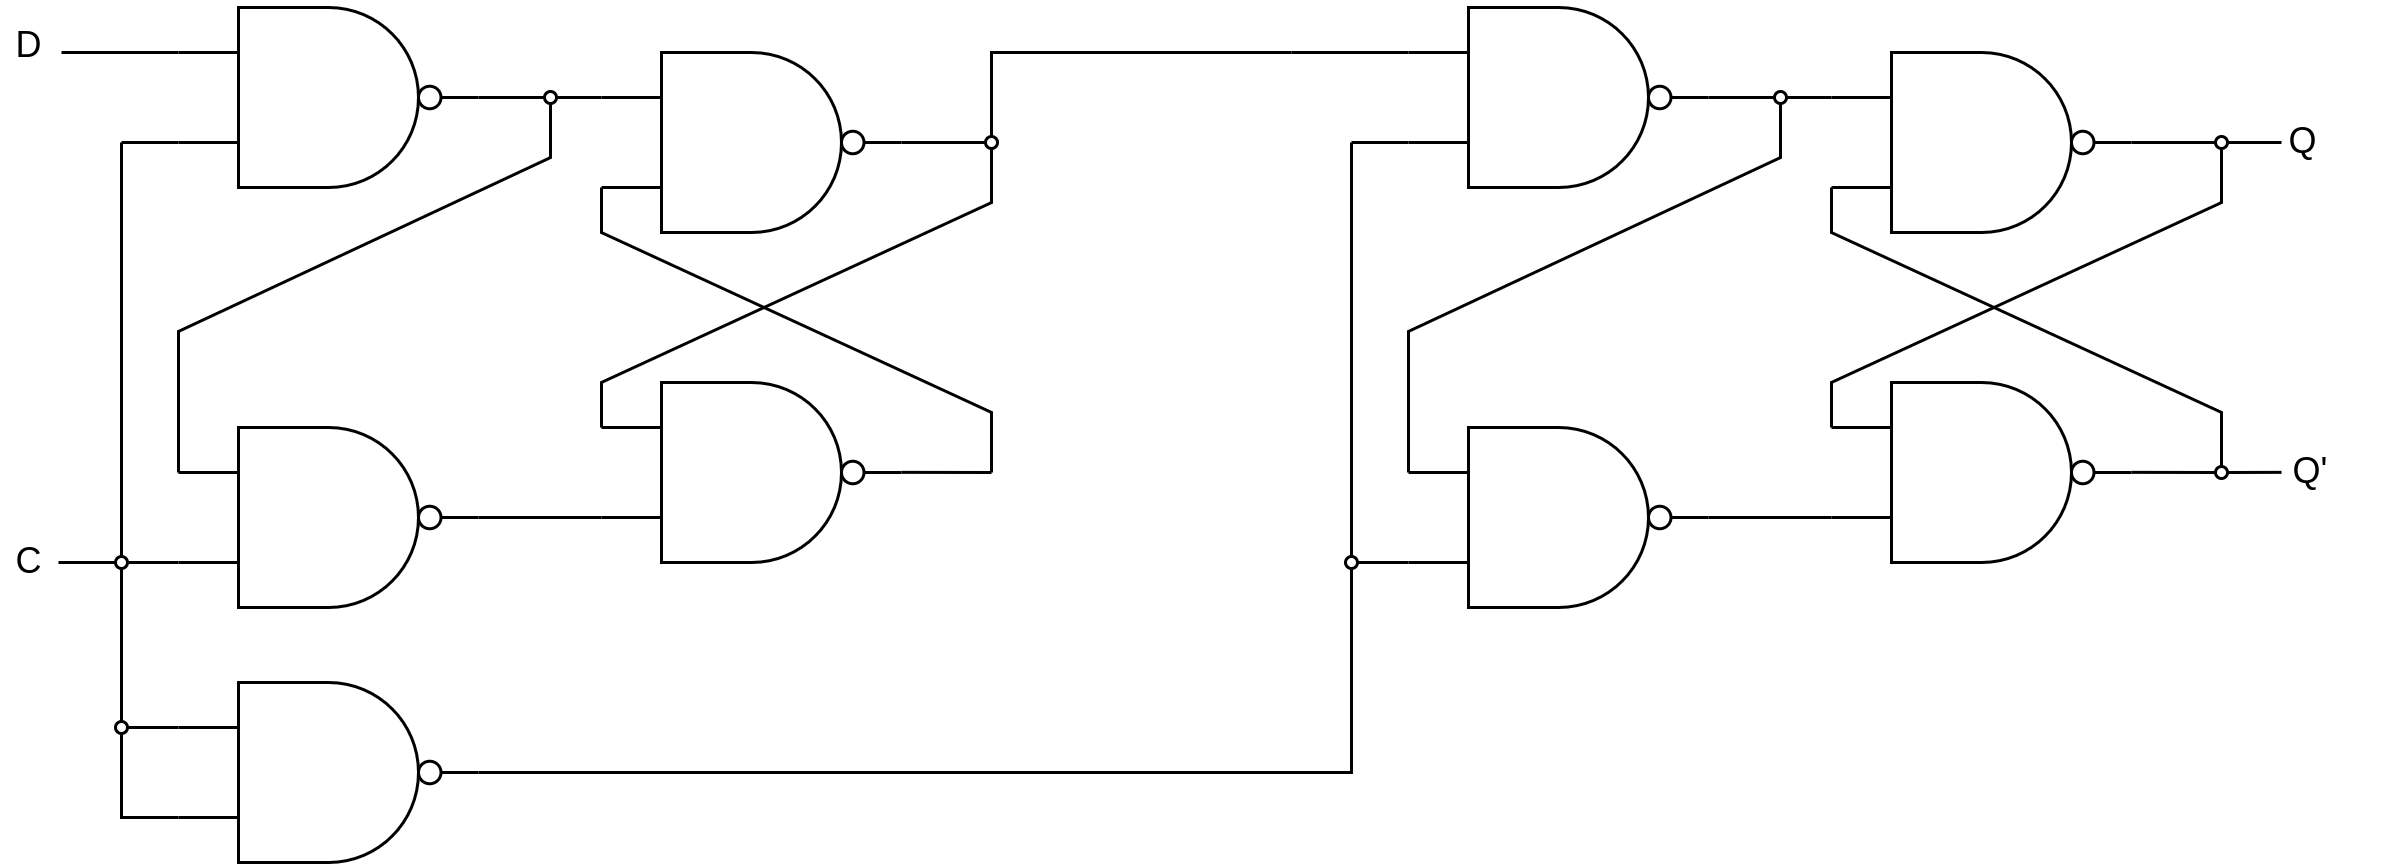

The diagram above was exported from draw.io. Its source (the exported page's mxGraphModel, read from the mxfile embedded in the PNG):
<mxGraphModel dx="672" dy="570" grid="1" gridSize="10" guides="1" tooltips="1" connect="1" arrows="1" fold="1" page="1" pageScale="1" pageWidth="850" pageHeight="1100" math="0" shadow="0">
  <root>
    <mxCell id="0" />
    <mxCell id="1" parent="0" />
    <mxCell id="2" value="" style="verticalLabelPosition=bottom;shadow=0;dashed=0;align=center;html=1;verticalAlign=top;shape=mxgraph.electrical.logic_gates.logic_gate;operation=and;negating=1;negSize=0.15;" parent="1" vertex="1">
      <mxGeometry x="370" y="710" width="100" height="60" as="geometry" />
    </mxCell>
    <mxCell id="3" value="" style="verticalLabelPosition=bottom;shadow=0;dashed=0;align=center;html=1;verticalAlign=top;shape=mxgraph.electrical.logic_gates.logic_gate;operation=and;negating=1;negSize=0.15;" parent="1" vertex="1">
      <mxGeometry x="370" y="600" width="100" height="60" as="geometry" />
    </mxCell>
    <mxCell id="4" value="" style="endArrow=none;html=1;entryX=1;entryY=0.5;entryDx=0;entryDy=0;entryPerimeter=0;" parent="1" source="8" target="3" edge="1">
      <mxGeometry width="50" height="50" relative="1" as="geometry">
        <mxPoint x="520" y="630" as="sourcePoint" />
        <mxPoint x="470" y="700" as="targetPoint" />
      </mxGeometry>
    </mxCell>
    <mxCell id="5" value="" style="endArrow=none;html=1;entryX=1;entryY=0.5;entryDx=0;entryDy=0;entryPerimeter=0;" parent="1" edge="1">
      <mxGeometry width="50" height="50" relative="1" as="geometry">
        <mxPoint x="500" y="740" as="sourcePoint" />
        <mxPoint x="470" y="739.95" as="targetPoint" />
      </mxGeometry>
    </mxCell>
    <mxCell id="6" value="" style="endArrow=none;html=1;exitX=0;exitY=0.25;exitDx=0;exitDy=0;exitPerimeter=0;rounded=0;curved=0;" parent="1" source="2" edge="1">
      <mxGeometry width="50" height="50" relative="1" as="geometry">
        <mxPoint x="530" y="640" as="sourcePoint" />
        <mxPoint x="500" y="630" as="targetPoint" />
        <Array as="points">
          <mxPoint x="370" y="710" />
          <mxPoint x="500" y="650" />
        </Array>
      </mxGeometry>
    </mxCell>
    <mxCell id="7" value="" style="endArrow=none;html=1;exitX=0;exitY=0.75;exitDx=0;exitDy=0;exitPerimeter=0;rounded=0;curved=0;" parent="1" source="3" edge="1">
      <mxGeometry width="50" height="50" relative="1" as="geometry">
        <mxPoint x="380" y="735" as="sourcePoint" />
        <mxPoint x="500" y="740" as="targetPoint" />
        <Array as="points">
          <mxPoint x="370" y="660" />
          <mxPoint x="500" y="720" />
        </Array>
      </mxGeometry>
    </mxCell>
    <mxCell id="9" value="" style="endArrow=none;html=1;entryX=0.5;entryY=0;entryDx=0;entryDy=0;rounded=0;curved=0;" parent="1" target="8" edge="1">
      <mxGeometry width="50" height="50" relative="1" as="geometry">
        <mxPoint x="600" y="600" as="sourcePoint" />
        <mxPoint x="470" y="630" as="targetPoint" />
        <Array as="points">
          <mxPoint x="500" y="600" />
        </Array>
      </mxGeometry>
    </mxCell>
    <mxCell id="8" value="" style="ellipse;whiteSpace=wrap;html=1;aspect=fixed;fillStyle=solid;" parent="1" vertex="1">
      <mxGeometry x="498" y="628" width="4" height="4" as="geometry" />
    </mxCell>
    <mxCell id="19" value="" style="verticalLabelPosition=bottom;shadow=0;dashed=0;align=center;html=1;verticalAlign=top;shape=mxgraph.electrical.logic_gates.logic_gate;operation=and;negating=1;negSize=0.15;" parent="1" vertex="1">
      <mxGeometry x="229" y="585" width="100" height="60" as="geometry" />
    </mxCell>
    <mxCell id="20" value="" style="verticalLabelPosition=bottom;shadow=0;dashed=0;align=center;html=1;verticalAlign=top;shape=mxgraph.electrical.logic_gates.logic_gate;operation=and;negating=1;negSize=0.15;" parent="1" vertex="1">
      <mxGeometry x="229" y="725" width="100" height="60" as="geometry" />
    </mxCell>
    <mxCell id="21" value="" style="endArrow=none;html=1;exitX=1;exitY=0.5;exitDx=0;exitDy=0;exitPerimeter=0;entryX=0;entryY=0.75;entryDx=0;entryDy=0;entryPerimeter=0;" parent="1" source="20" target="2" edge="1">
      <mxGeometry width="50" height="50" relative="1" as="geometry">
        <mxPoint x="323" y="735" as="sourcePoint" />
        <mxPoint x="373" y="685" as="targetPoint" />
      </mxGeometry>
    </mxCell>
    <mxCell id="22" value="" style="endArrow=none;html=1;exitX=1;exitY=0.5;exitDx=0;exitDy=0;exitPerimeter=0;entryX=0;entryY=0.75;entryDx=0;entryDy=0;entryPerimeter=0;" parent="1" edge="1">
      <mxGeometry width="50" height="50" relative="1" as="geometry">
        <mxPoint x="329" y="615" as="sourcePoint" />
        <mxPoint x="370" y="615" as="targetPoint" />
      </mxGeometry>
    </mxCell>
    <mxCell id="24" value="" style="endArrow=none;html=1;rounded=0;curved=0;exitX=0;exitY=0.25;exitDx=0;exitDy=0;exitPerimeter=0;endSize=6;" parent="1" source="25" edge="1">
      <mxGeometry width="50" height="50" relative="1" as="geometry">
        <mxPoint x="223" y="740" as="sourcePoint" />
        <mxPoint x="353" y="615" as="targetPoint" />
        <Array as="points" />
      </mxGeometry>
    </mxCell>
    <mxCell id="26" value="" style="endArrow=none;html=1;rounded=0;curved=0;exitX=0;exitY=0.25;exitDx=0;exitDy=0;exitPerimeter=0;endSize=6;" parent="1" source="20" target="25" edge="1">
      <mxGeometry width="50" height="50" relative="1" as="geometry">
        <mxPoint x="229" y="740" as="sourcePoint" />
        <mxPoint x="353" y="615" as="targetPoint" />
        <Array as="points">
          <mxPoint x="229" y="693" />
          <mxPoint x="353" y="635" />
        </Array>
      </mxGeometry>
    </mxCell>
    <mxCell id="25" value="" style="ellipse;whiteSpace=wrap;html=1;aspect=fixed;fillStyle=solid;" parent="1" vertex="1">
      <mxGeometry x="351" y="613" width="4" height="4" as="geometry" />
    </mxCell>
    <mxCell id="27" value="" style="endArrow=none;html=1;entryX=0;entryY=0.75;entryDx=0;entryDy=0;entryPerimeter=0;" parent="1" target="19" edge="1">
      <mxGeometry width="50" height="50" relative="1" as="geometry">
        <mxPoint x="210" y="630" as="sourcePoint" />
        <mxPoint x="229" y="638" as="targetPoint" />
      </mxGeometry>
    </mxCell>
    <mxCell id="28" value="" style="endArrow=none;html=1;" parent="1" edge="1">
      <mxGeometry width="50" height="50" relative="1" as="geometry">
        <mxPoint x="210" y="630" as="sourcePoint" />
        <mxPoint x="210" y="770" as="targetPoint" />
      </mxGeometry>
    </mxCell>
    <mxCell id="29" value="" style="endArrow=none;html=1;entryX=0;entryY=0.75;entryDx=0;entryDy=0;entryPerimeter=0;rounded=0;curved=0;" parent="1" edge="1" target="62">
      <mxGeometry width="50" height="50" relative="1" as="geometry">
        <mxPoint x="229" y="770" as="sourcePoint" />
        <mxPoint x="190" y="770" as="targetPoint" />
        <Array as="points">
          <mxPoint x="210" y="770" />
          <mxPoint x="210" y="855" />
        </Array>
      </mxGeometry>
    </mxCell>
    <mxCell id="30" value="" style="ellipse;whiteSpace=wrap;html=1;aspect=fixed;fillStyle=solid;" parent="1" vertex="1">
      <mxGeometry x="208" y="768" width="4" height="4" as="geometry" />
    </mxCell>
    <mxCell id="33" value="" style="endArrow=none;html=1;" parent="1" edge="1">
      <mxGeometry width="50" height="50" relative="1" as="geometry">
        <mxPoint x="229" y="600" as="sourcePoint" />
        <mxPoint x="190" y="600" as="targetPoint" />
      </mxGeometry>
    </mxCell>
    <mxCell id="34" value="D" style="text;html=1;align=center;verticalAlign=middle;whiteSpace=wrap;rounded=0;" parent="1" vertex="1">
      <mxGeometry x="170" y="583" width="19" height="30" as="geometry" />
    </mxCell>
    <mxCell id="35" value="C" style="text;html=1;align=center;verticalAlign=middle;whiteSpace=wrap;rounded=0;" parent="1" vertex="1">
      <mxGeometry x="170" y="755" width="19" height="30" as="geometry" />
    </mxCell>
    <mxCell id="36" value="" style="verticalLabelPosition=bottom;shadow=0;dashed=0;align=center;html=1;verticalAlign=top;shape=mxgraph.electrical.logic_gates.logic_gate;operation=and;negating=1;negSize=0.15;" vertex="1" parent="1">
      <mxGeometry x="780" y="710" width="100" height="60" as="geometry" />
    </mxCell>
    <mxCell id="37" value="" style="verticalLabelPosition=bottom;shadow=0;dashed=0;align=center;html=1;verticalAlign=top;shape=mxgraph.electrical.logic_gates.logic_gate;operation=and;negating=1;negSize=0.15;" vertex="1" parent="1">
      <mxGeometry x="780" y="600" width="100" height="60" as="geometry" />
    </mxCell>
    <mxCell id="38" value="" style="endArrow=none;html=1;entryX=1;entryY=0.5;entryDx=0;entryDy=0;entryPerimeter=0;" edge="1" parent="1" source="43" target="37">
      <mxGeometry width="50" height="50" relative="1" as="geometry">
        <mxPoint x="930" y="630" as="sourcePoint" />
        <mxPoint x="880" y="700" as="targetPoint" />
      </mxGeometry>
    </mxCell>
    <mxCell id="39" value="" style="endArrow=none;html=1;entryX=1;entryY=0.5;entryDx=0;entryDy=0;entryPerimeter=0;" edge="1" parent="1" source="45">
      <mxGeometry width="50" height="50" relative="1" as="geometry">
        <mxPoint x="930" y="739.95" as="sourcePoint" />
        <mxPoint x="880" y="739.95" as="targetPoint" />
      </mxGeometry>
    </mxCell>
    <mxCell id="40" value="" style="endArrow=none;html=1;exitX=0;exitY=0.25;exitDx=0;exitDy=0;exitPerimeter=0;rounded=0;curved=0;" edge="1" parent="1" source="36">
      <mxGeometry width="50" height="50" relative="1" as="geometry">
        <mxPoint x="940" y="640" as="sourcePoint" />
        <mxPoint x="910" y="630" as="targetPoint" />
        <Array as="points">
          <mxPoint x="780" y="710" />
          <mxPoint x="910" y="650" />
        </Array>
      </mxGeometry>
    </mxCell>
    <mxCell id="41" value="" style="endArrow=none;html=1;exitX=0;exitY=0.75;exitDx=0;exitDy=0;exitPerimeter=0;rounded=0;curved=0;" edge="1" parent="1" source="37">
      <mxGeometry width="50" height="50" relative="1" as="geometry">
        <mxPoint x="790" y="735" as="sourcePoint" />
        <mxPoint x="910" y="740" as="targetPoint" />
        <Array as="points">
          <mxPoint x="780" y="660" />
          <mxPoint x="910" y="720" />
        </Array>
      </mxGeometry>
    </mxCell>
    <mxCell id="42" value="" style="endArrow=none;html=1;entryX=1;entryY=0.5;entryDx=0;entryDy=0;entryPerimeter=0;" edge="1" parent="1" target="43">
      <mxGeometry width="50" height="50" relative="1" as="geometry">
        <mxPoint x="930" y="630" as="sourcePoint" />
        <mxPoint x="880" y="630" as="targetPoint" />
      </mxGeometry>
    </mxCell>
    <mxCell id="43" value="" style="ellipse;whiteSpace=wrap;html=1;aspect=fixed;fillStyle=solid;" vertex="1" parent="1">
      <mxGeometry x="908" y="628" width="4" height="4" as="geometry" />
    </mxCell>
    <mxCell id="44" value="" style="endArrow=none;html=1;entryX=1;entryY=0.5;entryDx=0;entryDy=0;entryPerimeter=0;" edge="1" parent="1" target="45">
      <mxGeometry width="50" height="50" relative="1" as="geometry">
        <mxPoint x="930" y="739.95" as="sourcePoint" />
        <mxPoint x="880" y="739.95" as="targetPoint" />
      </mxGeometry>
    </mxCell>
    <mxCell id="45" value="" style="ellipse;whiteSpace=wrap;html=1;aspect=fixed;fillStyle=solid;" vertex="1" parent="1">
      <mxGeometry x="908" y="738" width="4" height="4" as="geometry" />
    </mxCell>
    <mxCell id="46" value="Q" style="text;html=1;align=center;verticalAlign=middle;whiteSpace=wrap;rounded=0;" vertex="1" parent="1">
      <mxGeometry x="928" y="615" width="19" height="30" as="geometry" />
    </mxCell>
    <mxCell id="47" value="Q'" style="text;html=1;align=center;verticalAlign=middle;whiteSpace=wrap;rounded=0;" vertex="1" parent="1">
      <mxGeometry x="910" y="725" width="60" height="30" as="geometry" />
    </mxCell>
    <mxCell id="48" value="" style="verticalLabelPosition=bottom;shadow=0;dashed=0;align=center;html=1;verticalAlign=top;shape=mxgraph.electrical.logic_gates.logic_gate;operation=and;negating=1;negSize=0.15;" vertex="1" parent="1">
      <mxGeometry x="639" y="585" width="100" height="60" as="geometry" />
    </mxCell>
    <mxCell id="49" value="" style="verticalLabelPosition=bottom;shadow=0;dashed=0;align=center;html=1;verticalAlign=top;shape=mxgraph.electrical.logic_gates.logic_gate;operation=and;negating=1;negSize=0.15;" vertex="1" parent="1">
      <mxGeometry x="639" y="725" width="100" height="60" as="geometry" />
    </mxCell>
    <mxCell id="50" value="" style="endArrow=none;html=1;exitX=1;exitY=0.5;exitDx=0;exitDy=0;exitPerimeter=0;entryX=0;entryY=0.75;entryDx=0;entryDy=0;entryPerimeter=0;" edge="1" parent="1" source="49" target="36">
      <mxGeometry width="50" height="50" relative="1" as="geometry">
        <mxPoint x="733" y="735" as="sourcePoint" />
        <mxPoint x="783" y="685" as="targetPoint" />
      </mxGeometry>
    </mxCell>
    <mxCell id="51" value="" style="endArrow=none;html=1;exitX=1;exitY=0.5;exitDx=0;exitDy=0;exitPerimeter=0;entryX=0;entryY=0.75;entryDx=0;entryDy=0;entryPerimeter=0;" edge="1" parent="1">
      <mxGeometry width="50" height="50" relative="1" as="geometry">
        <mxPoint x="739" y="615" as="sourcePoint" />
        <mxPoint x="780" y="615" as="targetPoint" />
      </mxGeometry>
    </mxCell>
    <mxCell id="52" value="" style="endArrow=none;html=1;rounded=0;curved=0;exitX=0;exitY=0.25;exitDx=0;exitDy=0;exitPerimeter=0;endSize=6;" edge="1" parent="1" source="54">
      <mxGeometry width="50" height="50" relative="1" as="geometry">
        <mxPoint x="633" y="740" as="sourcePoint" />
        <mxPoint x="763" y="615" as="targetPoint" />
        <Array as="points" />
      </mxGeometry>
    </mxCell>
    <mxCell id="53" value="" style="endArrow=none;html=1;rounded=0;curved=0;exitX=0;exitY=0.25;exitDx=0;exitDy=0;exitPerimeter=0;endSize=6;" edge="1" parent="1" source="49" target="54">
      <mxGeometry width="50" height="50" relative="1" as="geometry">
        <mxPoint x="639" y="740" as="sourcePoint" />
        <mxPoint x="763" y="615" as="targetPoint" />
        <Array as="points">
          <mxPoint x="639" y="693" />
          <mxPoint x="763" y="635" />
        </Array>
      </mxGeometry>
    </mxCell>
    <mxCell id="54" value="" style="ellipse;whiteSpace=wrap;html=1;aspect=fixed;fillStyle=solid;" vertex="1" parent="1">
      <mxGeometry x="761" y="613" width="4" height="4" as="geometry" />
    </mxCell>
    <mxCell id="55" value="" style="endArrow=none;html=1;entryX=0;entryY=0.75;entryDx=0;entryDy=0;entryPerimeter=0;" edge="1" parent="1" target="48">
      <mxGeometry width="50" height="50" relative="1" as="geometry">
        <mxPoint x="620" y="630" as="sourcePoint" />
        <mxPoint x="639" y="638" as="targetPoint" />
      </mxGeometry>
    </mxCell>
    <mxCell id="56" value="" style="endArrow=none;html=1;" edge="1" parent="1">
      <mxGeometry width="50" height="50" relative="1" as="geometry">
        <mxPoint x="620" y="630" as="sourcePoint" />
        <mxPoint x="620" y="770" as="targetPoint" />
      </mxGeometry>
    </mxCell>
    <mxCell id="57" value="" style="endArrow=none;html=1;rounded=0;curved=0;entryX=1;entryY=0.5;entryDx=0;entryDy=0;entryPerimeter=0;" edge="1" parent="1" target="62">
      <mxGeometry width="50" height="50" relative="1" as="geometry">
        <mxPoint x="639" y="770" as="sourcePoint" />
        <mxPoint x="330" y="840" as="targetPoint" />
        <Array as="points">
          <mxPoint x="620" y="770" />
          <mxPoint x="620" y="840" />
        </Array>
      </mxGeometry>
    </mxCell>
    <mxCell id="58" value="" style="ellipse;whiteSpace=wrap;html=1;aspect=fixed;fillStyle=solid;" vertex="1" parent="1">
      <mxGeometry x="618" y="768" width="4" height="4" as="geometry" />
    </mxCell>
    <mxCell id="59" value="" style="endArrow=none;html=1;" edge="1" parent="1">
      <mxGeometry width="50" height="50" relative="1" as="geometry">
        <mxPoint x="639" y="600" as="sourcePoint" />
        <mxPoint x="600" y="600" as="targetPoint" />
      </mxGeometry>
    </mxCell>
    <mxCell id="62" value="" style="verticalLabelPosition=bottom;shadow=0;dashed=0;align=center;html=1;verticalAlign=top;shape=mxgraph.electrical.logic_gates.logic_gate;operation=and;negating=1;negSize=0.15;" vertex="1" parent="1">
      <mxGeometry x="229" y="810" width="100" height="60" as="geometry" />
    </mxCell>
    <mxCell id="64" value="" style="endArrow=none;html=1;rounded=0;curved=0;exitX=0;exitY=0.25;exitDx=0;exitDy=0;exitPerimeter=0;" edge="1" parent="1" source="62">
      <mxGeometry width="50" height="50" relative="1" as="geometry">
        <mxPoint x="228" y="820" as="sourcePoint" />
        <mxPoint x="210" y="825" as="targetPoint" />
        <Array as="points" />
      </mxGeometry>
    </mxCell>
    <mxCell id="67" value="" style="ellipse;whiteSpace=wrap;html=1;aspect=fixed;fillStyle=solid;" vertex="1" parent="1">
      <mxGeometry x="208" y="823" width="4" height="4" as="geometry" />
    </mxCell>
    <mxCell id="68" value="" style="endArrow=none;html=1;rounded=0;curved=0;exitX=0;exitY=0.25;exitDx=0;exitDy=0;exitPerimeter=0;" edge="1" parent="1">
      <mxGeometry width="50" height="50" relative="1" as="geometry">
        <mxPoint x="208" y="770" as="sourcePoint" />
        <mxPoint x="189" y="770" as="targetPoint" />
        <Array as="points" />
      </mxGeometry>
    </mxCell>
  </root>
</mxGraphModel>